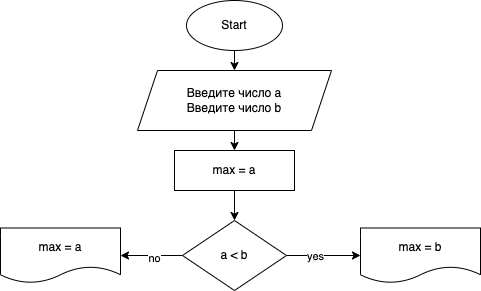

The diagram above was exported from draw.io. Its source (the exported page's mxGraphModel, read from the mxfile embedded in the PNG):
<mxGraphModel dx="1000" dy="574" grid="1" gridSize="10" guides="1" tooltips="1" connect="1" arrows="1" fold="1" page="1" pageScale="1" pageWidth="827" pageHeight="1169" math="0" shadow="0">
  <root>
    <mxCell id="0" />
    <mxCell id="1" parent="0" />
    <mxCell id="4" value="" style="edgeStyle=none;html=1;" edge="1" parent="1" source="2" target="3">
      <mxGeometry relative="1" as="geometry" />
    </mxCell>
    <mxCell id="2" value="Start" style="ellipse;whiteSpace=wrap;html=1;fillColor=default;strokeColor=default;sketch=0;noLabel=0;" vertex="1" parent="1">
      <mxGeometry x="366" y="30" width="96" height="50" as="geometry" />
    </mxCell>
    <mxCell id="14" value="" style="edgeStyle=none;html=1;" edge="1" parent="1" source="3" target="13">
      <mxGeometry relative="1" as="geometry" />
    </mxCell>
    <mxCell id="3" value="Введите число a&lt;br&gt;Введите число b" style="shape=parallelogram;perimeter=parallelogramPerimeter;whiteSpace=wrap;html=1;fixedSize=1;sketch=0;strokeColor=default;fillColor=default;" vertex="1" parent="1">
      <mxGeometry x="317" y="100" width="194" height="60" as="geometry" />
    </mxCell>
    <mxCell id="8" value="" style="edgeStyle=none;html=1;" edge="1" parent="1" source="5" target="7">
      <mxGeometry relative="1" as="geometry" />
    </mxCell>
    <mxCell id="11" value="yes" style="edgeLabel;html=1;align=center;verticalAlign=middle;resizable=0;points=[];" vertex="1" connectable="0" parent="8">
      <mxGeometry x="-0.2523" relative="1" as="geometry">
        <mxPoint as="offset" />
      </mxGeometry>
    </mxCell>
    <mxCell id="10" value="" style="edgeStyle=none;html=1;" edge="1" parent="1" source="5" target="9">
      <mxGeometry relative="1" as="geometry" />
    </mxCell>
    <mxCell id="12" value="no" style="edgeLabel;html=1;align=center;verticalAlign=middle;resizable=0;points=[];" vertex="1" connectable="0" parent="10">
      <mxGeometry x="-0.0538" y="2" relative="1" as="geometry">
        <mxPoint as="offset" />
      </mxGeometry>
    </mxCell>
    <mxCell id="5" value="a &amp;lt; b" style="rhombus;whiteSpace=wrap;html=1;sketch=0;" vertex="1" parent="1">
      <mxGeometry x="362" y="250" width="104" height="70" as="geometry" />
    </mxCell>
    <mxCell id="7" value="max = b" style="shape=document;whiteSpace=wrap;html=1;boundedLbl=1;sketch=0;strokeColor=default;fillColor=default;" vertex="1" parent="1">
      <mxGeometry x="540" y="257.5" width="120" height="55" as="geometry" />
    </mxCell>
    <mxCell id="9" value="max = a" style="shape=document;whiteSpace=wrap;html=1;boundedLbl=1;sketch=0;strokeColor=default;fillColor=default;" vertex="1" parent="1">
      <mxGeometry x="180" y="257.5" width="120" height="55" as="geometry" />
    </mxCell>
    <mxCell id="15" value="" style="edgeStyle=none;html=1;" edge="1" parent="1" source="13" target="5">
      <mxGeometry relative="1" as="geometry" />
    </mxCell>
    <mxCell id="13" value="max = a" style="whiteSpace=wrap;html=1;sketch=0;" vertex="1" parent="1">
      <mxGeometry x="354" y="180" width="120" height="40" as="geometry" />
    </mxCell>
  </root>
</mxGraphModel>